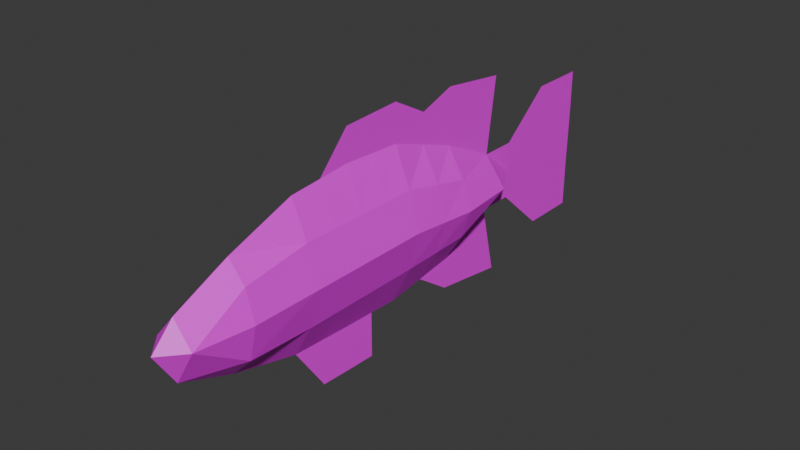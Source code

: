 # Source: largemouth.blend  (saved by Blender 4.2.66; exported with 4.5.12 LTS)
import bpy
from mathutils import Matrix  # noqa: F401  (used for matrix-valued properties, if any)

bpy.ops.wm.read_factory_settings(use_empty=True)
scene = bpy.context.scene
scene.name = 'Scene'

# ---- images (referenced by path relative to the original .blend; pixels are not part of the script)
import os
ASSET_DIR = os.environ.get("B2B_ASSET_DIR", "")  # directory of the original .blend (textures are referenced by path, not embedded)
HERE = os.path.dirname(os.path.abspath(__file__))  # packed textures are extracted next to this script under _unpacked/

def load_image(name, relpath, width, height, colorspace="sRGB"):
    """Load a texture the original file referenced (path relative to the .blend, or extracted next to this script)."""
    p = next((c for c in (os.path.join(HERE, relpath), os.path.join(ASSET_DIR, relpath)) if relpath and os.path.exists(c)), "")
    if p:
        img = bpy.data.images.load(p, check_existing=True)
        img.name = name
    else:  # same state as the original file: an image datablock whose file is absent (Cycles renders it pink)
        img = bpy.data.images.new(name, width, height)
        img.source = "FILE"
        img.filepath = "//" + (relpath or name)
    img.colorspace_settings.name = colorspace
    return img
img_largemouth_png = load_image('largemouth.png', 'largemouth.png', 1024, 1024, 'sRGB')

# ---- materials (node trees are filled in below, after node groups)
mat_largemouth_003 = bpy.data.materials.new('largemouth.003')

# ---- material node trees
mat_largemouth_003.use_nodes = True; mat_largemouth_003.node_tree.nodes.clear()
_N = mat_largemouth_003.node_tree.nodes; _L = mat_largemouth_003.node_tree.links
n0 = _N.new('ShaderNodeBsdfPrincipled'); n0.name = 'Principled BSDF'; n0.location = (10, 300)
n1 = _N.new('ShaderNodeOutputMaterial'); n1.name = 'Material Output'; n1.location = (300, 300)
n2 = _N.new('ShaderNodeTexImage'); n2.name = 'Image Texture'; n2.location = (-180, 260)
n2.image = img_largemouth_png
n2.interpolation = 'Closest'
_L.new(n0.outputs[0], n1.inputs[0])
_L.new(n2.outputs[0], n0.inputs[0])
n1.is_active_output = True

# ---- world
world_world = bpy.data.worlds.new('World'); scene.world = world_world
world_world.use_nodes = True; world_world.node_tree.nodes.clear()
_N = world_world.node_tree.nodes; _L = world_world.node_tree.links
n0 = _N.new('ShaderNodeOutputWorld'); n0.name = 'World Output'; n0.location = (300, 300)
n1 = _N.new('ShaderNodeBackground'); n1.name = 'Background'; n1.location = (10, 300)
n1.inputs[0].default_value = (0.05088, 0.05088, 0.05088, 1.0)
_L.new(n1.outputs[0], n0.inputs[0])
n0.is_active_output = True
world_world.color = (0.05088, 0.05088, 0.05088)
world_world.sun_shadow_jitter_overblur = 0.0

# ---- meshes
me_plane = bpy.data.meshes.new('Plane')
me_plane.from_pydata([(-0.4257, 0.8834, -4.336e-08), (-0.002198, 0.2427, 0.2272), (0.06151, 0.8729, 0.2272), (-0.1821, 0.8781, 0.1475), (-0.321, 0.2501, 0.1345), (0.3166, 0.2353, 0.1511), (0.3051, 0.8676, 0.1511), (-0.002198, -0.2668, 0.2272), (-0.321, -0.2594, 0.1345), (0.3166, -0.2743, 0.1511), (-0.002198, -0.8065, 0.2272), (-0.321, -0.7991, 0.1345), (0.3166, -0.8139, 0.1511), (-0.002198, -1.373, 0.2272), (-0.2482, -1.366, 0.1475), (0.2802, -1.38, 0.1694), (-0.002198, -1.83, 0.1626), (-0.1944, -1.823, -1.005e-05), (0.2802, -1.838, -1.003e-05), (0.0002321, -2.012, -1.004e-05), (0.06151, 1.375, 0.1872), (-0.1821, 1.691, -2.4e-08), (0.3051, 1.681, 1.471e-08), (0.06151, 2.131, -4.644e-09), (-0.1821, 2.136, -2.4e-08), (0.3051, 2.126, 1.471e-08), (0.06151, 2.616, -4.644e-09), (-0.1821, 2.621, -2.4e-08), (0.3051, 2.61, 1.471e-08), (-0.5447, 2.136, -5.177e-08), (-0.5447, 2.621, -5.177e-08), (0.704, 2.126, 4.762e-08), (0.704, 2.61, 4.762e-08), (0.02966, 0.5578, 0.2272), (-0.2516, 0.5641, 0.1475), (0.3109, 0.5515, 0.1511), (0.8113, 0.8623, 1.424e-08), (0.9073, 1.517, -3.075e-08), (-0.321, -0.5293, 0.1345), (-0.002198, -0.5367, 0.2272), (0.3166, -0.5441, 0.1511), (-0.9577, 0.2575, -3.195e-09), (-0.8938, 0.8834, -8.017e-09), (-0.9339, -0.252, -4.987e-09), (-0.8217, 1.47, 2.429e-08), (-0.7873, 0.5705, -1.606e-08), (0.3166, -0.01947, 0.1511), (-0.002198, -0.01206, 0.2272), (-0.321, -0.004656, 0.1345), (-0.9458, 0.00275, -4.091e-09), (0.9989, -0.2817, -3.244e-08), (0.9863, -0.5515, -3.148e-08), (1.008, -0.02687, -3.315e-08), (-0.6399, 0.2575, -3.052e-06), (0.6355, 0.2279, -3.275e-06), (0.5487, 0.8623, -3.29e-06), (-0.002198, 0.2427, -0.2272), (0.06151, 0.8729, -0.2272), (-0.1821, 0.8781, -0.1475), (-0.321, 0.2501, -0.1345), (0.3166, 0.2353, -0.1511), (0.3051, 0.8676, -0.1511), (-0.6636, -0.252, -3.037e-06), (0.6165, -0.2817, -3.26e-06), (-0.002198, -0.2668, -0.2272), (-0.321, -0.2594, -0.1345), (0.3166, -0.2743, -0.1511), (-0.6193, -0.7917, -3.052e-06), (0.5912, -0.8213, -3.26e-06), (-0.002198, -0.8065, -0.2272), (-0.321, -0.7991, -0.1345), (0.3166, -0.8139, -0.1511), (-0.412, -1.358, -3.066e-06), (0.4503, -1.388, -3.245e-06), (-0.002198, -1.373, -0.2272), (-0.2482, -1.366, -0.1475), (0.2802, -1.38, -0.1694), (-0.002198, -1.83, -0.1626), (0.06151, 1.375, -0.1872), (-0.1821, 1.38, -3.126e-06), (0.3051, 1.369, -3.245e-06), (0.06151, 1.686, -3.186e-06), (-0.5328, 0.5705, -3.066e-06), (0.5921, 0.5451, -3.275e-06), (0.02966, 0.5578, -0.2272), (-0.2516, 0.5641, -0.1475), (0.3109, 0.5515, -0.1511), (-0.321, -0.5293, -0.1345), (-0.002198, -0.5367, -0.2272), (-0.6414, -0.5219, -3.052e-06), (0.3166, -0.5441, -0.1511), (0.6038, -0.5515, -3.26e-06), (0.3166, -0.01947, -0.1511), (0.626, -0.02687, -3.26e-06), (-0.002198, -0.01206, -0.2272), (-0.6517, 0.00275, -3.052e-06), (-0.321, -0.004656, -0.1345)], [], [(35, 55, 6), (33, 3, 34), (34, 0, 82), (35, 2, 33), (93, 9, 63), (46, 7, 9), (95, 8, 48), (47, 8, 7), (39, 11, 10), (38, 67, 11), (91, 12, 68), (40, 10, 12), (10, 15, 12), (10, 14, 13), (11, 72, 14), (12, 73, 68), (15, 16, 18), (17, 16, 14), (16, 17, 19), (16, 19, 18), (15, 18, 73), (14, 72, 17), (3, 20, 79), (6, 20, 2), (79, 81, 21), (80, 81, 20), (3, 79, 0), (6, 55, 80), (21, 23, 24), (81, 25, 23), (24, 26, 27), (23, 28, 26), (27, 29, 24), (25, 32, 28), (24, 29, 21), (25, 22, 31), (5, 33, 1), (4, 82, 53), (1, 34, 4), (5, 83, 35), (55, 37, 80), (55, 83, 36), (9, 39, 40), (63, 40, 91), (8, 89, 38), (7, 38, 39), (53, 45, 41), (53, 49, 95), (0, 44, 42), (82, 42, 45), (62, 43, 89), (95, 43, 62), (1, 48, 47), (53, 48, 4), (5, 47, 46), (54, 46, 93), (93, 50, 52), (91, 68, 51), (63, 51, 50), (35, 83, 55), (33, 2, 3), (34, 3, 0), (35, 6, 2), (93, 46, 9), (46, 47, 7), (95, 62, 8), (47, 48, 8), (39, 38, 11), (38, 89, 67), (91, 40, 12), (40, 39, 10), (10, 13, 15), (10, 11, 14), (11, 67, 72), (12, 15, 73), (15, 13, 16), (14, 16, 13), (3, 2, 20), (6, 80, 20), (79, 20, 81), (80, 22, 81), (21, 81, 23), (81, 22, 25), (24, 23, 26), (23, 25, 28), (27, 30, 29), (25, 31, 32), (5, 35, 33), (4, 34, 82), (1, 33, 34), (5, 54, 83), (55, 36, 37), (9, 7, 39), (63, 9, 40), (8, 62, 89), (7, 8, 38), (53, 82, 45), (53, 41, 49), (0, 79, 44), (82, 0, 42), (95, 49, 43), (1, 4, 48), (53, 95, 48), (5, 1, 47), (54, 5, 46), (93, 63, 50), (63, 91, 51), (86, 55, 61), (84, 58, 85), (85, 0, 82), (86, 57, 84), (93, 66, 63), (92, 64, 66), (95, 65, 96), (94, 65, 64), (88, 70, 69), (87, 67, 70), (91, 71, 68), (90, 69, 71), (69, 76, 71), (69, 75, 74), (70, 72, 75), (71, 73, 68), (76, 77, 18), (17, 77, 75), (77, 17, 19), (77, 19, 18), (76, 18, 73), (75, 72, 17), (58, 78, 79), (61, 78, 57), (80, 81, 78), (58, 79, 0), (61, 55, 80), (60, 84, 56), (59, 82, 53), (56, 85, 59), (60, 83, 86), (66, 88, 90), (63, 90, 91), (65, 89, 87), (64, 87, 88), (56, 96, 94), (53, 96, 59), (60, 94, 92), (54, 92, 93), (86, 83, 55), (84, 57, 58), (85, 58, 0), (86, 61, 57), (93, 92, 66), (92, 94, 64), (95, 62, 65), (94, 96, 65), (88, 87, 70), (87, 89, 67), (91, 90, 71), (90, 88, 69), (69, 74, 76), (69, 70, 75), (70, 67, 72), (71, 76, 73), (76, 74, 77), (75, 77, 74), (58, 57, 78), (61, 80, 78), (79, 78, 81), (60, 86, 84), (59, 85, 82), (56, 84, 85), (60, 54, 83), (66, 64, 88), (63, 66, 90), (65, 62, 89), (64, 65, 87), (56, 59, 96), (53, 95, 96), (60, 56, 94), (54, 60, 92)])
_uv = me_plane.uv_layers.new(name='UVMap')
_uv.uv.foreach_set('vector', [0.2753, 0.5472, 0.3294, 0.6115, 0.2772, 0.6151, 0.215, 0.5513, 0.1727, 0.6222, 0.1547, 0.5555, 0.1547, 0.5555, 0.1205, 0.6258, 0.09435, 0.5597, 0.2753, 0.5472, 0.225, 0.6187, 0.215, 0.5513, 0.3371, 0.4199, 0.2683, 0.3699, 0.3325, 0.3653, 0.2708, 0.4245, 0.1999, 0.3746, 0.2683, 0.3699, 0.06313, 0.439, 0.1315, 0.3794, 0.1341, 0.4341, 0.2024, 0.4293, 0.1315, 0.3794, 0.1999, 0.3746, 0.1972, 0.3167, 0.1261, 0.2636, 0.1945, 0.2588, 0.1288, 0.3215, 0.06215, 0.2681, 0.1261, 0.2636, 0.3271, 0.3075, 0.2629, 0.254, 0.3217, 0.2497, 0.2656, 0.3119, 0.1945, 0.2588, 0.2629, 0.254, 0.1945, 0.2588, 0.2494, 0.1327, 0.2629, 0.254, 0.1945, 0.2588, 0.1361, 0.1412, 0.1888, 0.1372, 0.1261, 0.2636, 0.101, 0.1444, 0.1361, 0.1412, 0.2629, 0.254, 0.2858, 0.1295, 0.3217, 0.2497, 0.2494, 0.1327, 0.1842, 0.03897, 0.2448, 0.03456, 0.143, 0.04249, 0.1842, 0.03897, 0.1361, 0.1412, 0.1842, 0.03897, 0.143, 0.04249, 0.183, -9.049e-08, 0.1842, 0.03897, 0.183, -9.049e-08, 0.2448, 0.03456, 0.2494, 0.1327, 0.2448, 0.03456, 0.2858, 0.1295, 0.1361, 0.1412, 0.101, 0.1444, 0.143, 0.04249, 0.1727, 0.6222, 0.23, 0.7264, 0.1777, 0.73, 0.2772, 0.6151, 0.23, 0.7264, 0.225, 0.6187, 0.1777, 0.73, 0.2331, 0.7933, 0.1808, 0.7968, 0.2822, 0.7228, 0.2331, 0.7933, 0.23, 0.7264, 0.1727, 0.6222, 0.1777, 0.73, 0.1205, 0.6258, 0.2772, 0.6151, 0.3294, 0.6115, 0.2822, 0.7228, 0.1808, 0.7968, 0.2375, 0.8888, 0.1853, 0.8924, 0.2331, 0.7933, 0.2898, 0.8852, 0.2375, 0.8888, 0.1853, 0.8924, 0.2424, 0.9928, 0.1901, 0.9964, 0.2375, 0.8888, 0.2946, 0.9892, 0.2424, 0.9928, 0.1901, 0.9964, 0.1074, 0.896, 0.1853, 0.8924, 0.2898, 0.8852, 0.3803, 0.9852, 0.2946, 0.9892, 0.1853, 0.8924, 0.1074, 0.896, 0.1808, 0.7968, 0.2898, 0.8852, 0.2853, 0.7897, 0.3754, 0.8812, 0.2733, 0.4792, 0.215, 0.5513, 0.205, 0.484, 0.1366, 0.4888, 0.09435, 0.5597, 0.06823, 0.4936, 0.205, 0.484, 0.1547, 0.5555, 0.1366, 0.4888, 0.2733, 0.4792, 0.3356, 0.543, 0.2753, 0.5472, 0.3294, 0.6115, 0.413, 0.7484, 0.2822, 0.7228, 0.3294, 0.6115, 0.3356, 0.543, 0.3858, 0.6089, 0.2683, 0.3699, 0.1972, 0.3167, 0.2656, 0.3119, 0.3325, 0.3653, 0.2656, 0.3119, 0.3271, 0.3075, 0.1315, 0.3794, 0.0601, 0.3263, 0.1288, 0.3215, 0.1999, 0.3746, 0.1288, 0.3215, 0.1972, 0.3167, 0.06823, 0.4936, 0.03971, 0.5622, 1.703e-08, 0.4968, 0.06823, 0.4936, 2.666e-08, 0.4419, 0.06313, 0.439, 0.1205, 0.6258, 0.04132, 0.7556, 0.01997, 0.6305, 0.09435, 0.5597, 0.01997, 0.6305, 0.03971, 0.5622, 0.05804, 0.3844, 1.071e-08, 0.3871, 0.0601, 0.3263, 0.06313, 0.439, 1.071e-08, 0.3871, 0.05804, 0.3844, 0.205, 0.484, 0.1341, 0.4341, 0.2024, 0.4293, 0.06823, 0.4936, 0.1341, 0.4341, 0.1366, 0.4888, 0.2733, 0.4792, 0.2024, 0.4293, 0.2708, 0.4245, 0.3417, 0.4745, 0.2708, 0.4245, 0.3371, 0.4199, 0.3371, 0.4199, 0.4147, 0.3614, 0.4192, 0.416, 0.3271, 0.3075, 0.3217, 0.2497, 0.4092, 0.3036, 0.3325, 0.3653, 0.4092, 0.3036, 0.4147, 0.3614, 0.2753, 0.5472, 0.3356, 0.543, 0.3294, 0.6115, 0.215, 0.5513, 0.225, 0.6187, 0.1727, 0.6222, 0.1547, 0.5555, 0.1727, 0.6222, 0.1205, 0.6258, 0.2753, 0.5472, 0.2772, 0.6151, 0.225, 0.6187, 0.3371, 0.4199, 0.2708, 0.4245, 0.2683, 0.3699, 0.2708, 0.4245, 0.2024, 0.4293, 0.1999, 0.3746, 0.06313, 0.439, 0.05804, 0.3844, 0.1315, 0.3794, 0.2024, 0.4293, 0.1341, 0.4341, 0.1315, 0.3794, 0.1972, 0.3167, 0.1288, 0.3215, 0.1261, 0.2636, 0.1288, 0.3215, 0.0601, 0.3263, 0.06215, 0.2681, 0.3271, 0.3075, 0.2656, 0.3119, 0.2629, 0.254, 0.2656, 0.3119, 0.1972, 0.3167, 0.1945, 0.2588, 0.1945, 0.2588, 0.1888, 0.1372, 0.2494, 0.1327, 0.1945, 0.2588, 0.1261, 0.2636, 0.1361, 0.1412, 0.1261, 0.2636, 0.06215, 0.2681, 0.101, 0.1444, 0.2629, 0.254, 0.2494, 0.1327, 0.2858, 0.1295, 0.2494, 0.1327, 0.1888, 0.1372, 0.1842, 0.03897, 0.1361, 0.1412, 0.1842, 0.03897, 0.1888, 0.1372, 0.1727, 0.6222, 0.225, 0.6187, 0.23, 0.7264, 0.2772, 0.6151, 0.2822, 0.7228, 0.23, 0.7264, 0.1777, 0.73, 0.23, 0.7264, 0.2331, 0.7933, 0.2822, 0.7228, 0.2853, 0.7897, 0.2331, 0.7933, 0.1808, 0.7968, 0.2331, 0.7933, 0.2375, 0.8888, 0.2331, 0.7933, 0.2853, 0.7897, 0.2898, 0.8852, 0.1853, 0.8924, 0.2375, 0.8888, 0.2424, 0.9928, 0.2375, 0.8888, 0.2898, 0.8852, 0.2946, 0.9892, 0.1901, 0.9964, 0.1123, 1.0, 0.1074, 0.896, 0.2898, 0.8852, 0.3754, 0.8812, 0.3803, 0.9852, 0.2733, 0.4792, 0.2753, 0.5472, 0.215, 0.5513, 0.1366, 0.4888, 0.1547, 0.5555, 0.09435, 0.5597, 0.205, 0.484, 0.215, 0.5513, 0.1547, 0.5555, 0.2733, 0.4792, 0.3417, 0.4745, 0.3356, 0.543, 0.3294, 0.6115, 0.3858, 0.6089, 0.413, 0.7484, 0.2683, 0.3699, 0.1999, 0.3746, 0.1972, 0.3167, 0.3325, 0.3653, 0.2683, 0.3699, 0.2656, 0.3119, 0.1315, 0.3794, 0.05804, 0.3844, 0.0601, 0.3263, 0.1999, 0.3746, 0.1315, 0.3794, 0.1288, 0.3215, 0.06823, 0.4936, 0.09435, 0.5597, 0.03971, 0.5622, 0.06823, 0.4936, 1.703e-08, 0.4968, 2.666e-08, 0.4419, 0.1205, 0.6258, 0.1777, 0.73, 0.04132, 0.7556, 0.09435, 0.5597, 0.1205, 0.6258, 0.01997, 0.6305, 0.06313, 0.439, 2.666e-08, 0.4419, 1.071e-08, 0.3871, 0.205, 0.484, 0.1366, 0.4888, 0.1341, 0.4341, 0.06823, 0.4936, 0.06313, 0.439, 0.1341, 0.4341, 0.2733, 0.4792, 0.205, 0.484, 0.2024, 0.4293, 0.3417, 0.4745, 0.2733, 0.4792, 0.2708, 0.4245, 0.3371, 0.4199, 0.3325, 0.3653, 0.4147, 0.3614, 0.3325, 0.3653, 0.3271, 0.3075, 0.4092, 0.3036, 0.2753, 0.5472, 0.3294, 0.6115, 0.2772, 0.6151, 0.215, 0.5513, 0.1727, 0.6222, 0.1547, 0.5555, 0.1547, 0.5555, 0.1205, 0.6258, 0.09435, 0.5597, 0.2753, 0.5472, 0.225, 0.6187, 0.215, 0.5513, 0.3371, 0.4199, 0.2683, 0.3699, 0.3325, 0.3653, 0.2708, 0.4245, 0.1999, 0.3746, 0.2683, 0.3699, 0.06313, 0.439, 0.1315, 0.3794, 0.1341, 0.4341, 0.2024, 0.4293, 0.1315, 0.3794, 0.1999, 0.3746, 0.1972, 0.3167, 0.1261, 0.2636, 0.1945, 0.2588, 0.1288, 0.3215, 0.06215, 0.2681, 0.1261, 0.2636, 0.3271, 0.3075, 0.2629, 0.254, 0.3217, 0.2497, 0.2656, 0.3119, 0.1945, 0.2588, 0.2629, 0.254, 0.1945, 0.2588, 0.2494, 0.1327, 0.2629, 0.254, 0.1945, 0.2588, 0.1361, 0.1412, 0.1888, 0.1372, 0.1261, 0.2636, 0.101, 0.1444, 0.1361, 0.1412, 0.2629, 0.254, 0.2858, 0.1295, 0.3217, 0.2497, 0.2494, 0.1327, 0.1842, 0.03897, 0.2448, 0.03456, 0.143, 0.04249, 0.1842, 0.03897, 0.1361, 0.1412, 0.1842, 0.03897, 0.143, 0.04249, 0.183, -9.049e-08, 0.1842, 0.03897, 0.183, -9.049e-08, 0.2448, 0.03456, 0.2494, 0.1327, 0.2448, 0.03456, 0.2858, 0.1295, 0.1361, 0.1412, 0.101, 0.1444, 0.143, 0.04249, 0.1727, 0.6222, 0.23, 0.7264, 0.1777, 0.73, 0.2772, 0.6151, 0.23, 0.7264, 0.225, 0.6187, 0.2822, 0.7228, 0.2331, 0.7933, 0.23, 0.7264, 0.1727, 0.6222, 0.1777, 0.73, 0.1205, 0.6258, 0.2772, 0.6151, 0.3294, 0.6115, 0.2822, 0.7228, 0.2733, 0.4792, 0.215, 0.5513, 0.205, 0.484, 0.1366, 0.4888, 0.09435, 0.5597, 0.06823, 0.4936, 0.205, 0.484, 0.1547, 0.5555, 0.1366, 0.4888, 0.2733, 0.4792, 0.3356, 0.543, 0.2753, 0.5472, 0.2683, 0.3699, 0.1972, 0.3167, 0.2656, 0.3119, 0.3325, 0.3653, 0.2656, 0.3119, 0.3271, 0.3075, 0.1315, 0.3794, 0.0601, 0.3263, 0.1288, 0.3215, 0.1999, 0.3746, 0.1288, 0.3215, 0.1972, 0.3167, 0.205, 0.484, 0.1341, 0.4341, 0.2024, 0.4293, 0.06823, 0.4936, 0.1341, 0.4341, 0.1366, 0.4888, 0.2733, 0.4792, 0.2024, 0.4293, 0.2708, 0.4245, 0.3417, 0.4745, 0.2708, 0.4245, 0.3371, 0.4199, 0.2753, 0.5472, 0.3356, 0.543, 0.3294, 0.6115, 0.215, 0.5513, 0.225, 0.6187, 0.1727, 0.6222, 0.1547, 0.5555, 0.1727, 0.6222, 0.1205, 0.6258, 0.2753, 0.5472, 0.2772, 0.6151, 0.225, 0.6187, 0.3371, 0.4199, 0.2708, 0.4245, 0.2683, 0.3699, 0.2708, 0.4245, 0.2024, 0.4293, 0.1999, 0.3746, 0.06313, 0.439, 0.05804, 0.3844, 0.1315, 0.3794, 0.2024, 0.4293, 0.1341, 0.4341, 0.1315, 0.3794, 0.1972, 0.3167, 0.1288, 0.3215, 0.1261, 0.2636, 0.1288, 0.3215, 0.0601, 0.3263, 0.06215, 0.2681, 0.3271, 0.3075, 0.2656, 0.3119, 0.2629, 0.254, 0.2656, 0.3119, 0.1972, 0.3167, 0.1945, 0.2588, 0.1945, 0.2588, 0.1888, 0.1372, 0.2494, 0.1327, 0.1945, 0.2588, 0.1261, 0.2636, 0.1361, 0.1412, 0.1261, 0.2636, 0.06215, 0.2681, 0.101, 0.1444, 0.2629, 0.254, 0.2494, 0.1327, 0.2858, 0.1295, 0.2494, 0.1327, 0.1888, 0.1372, 0.1842, 0.03897, 0.1361, 0.1412, 0.1842, 0.03897, 0.1888, 0.1372, 0.1727, 0.6222, 0.225, 0.6187, 0.23, 0.7264, 0.2772, 0.6151, 0.2822, 0.7228, 0.23, 0.7264, 0.1777, 0.73, 0.23, 0.7264, 0.2331, 0.7933, 0.2733, 0.4792, 0.2753, 0.5472, 0.215, 0.5513, 0.1366, 0.4888, 0.1547, 0.5555, 0.09435, 0.5597, 0.205, 0.484, 0.215, 0.5513, 0.1547, 0.5555, 0.2733, 0.4792, 0.3417, 0.4745, 0.3356, 0.543, 0.2683, 0.3699, 0.1999, 0.3746, 0.1972, 0.3167, 0.3325, 0.3653, 0.2683, 0.3699, 0.2656, 0.3119, 0.1315, 0.3794, 0.05804, 0.3844, 0.0601, 0.3263, 0.1999, 0.3746, 0.1315, 0.3794, 0.1288, 0.3215, 0.205, 0.484, 0.1366, 0.4888, 0.1341, 0.4341, 0.06823, 0.4936, 0.06313, 0.439, 0.1341, 0.4341, 0.2733, 0.4792, 0.205, 0.484, 0.2024, 0.4293, 0.3417, 0.4745, 0.2733, 0.4792, 0.2708, 0.4245])
me_plane.materials.append(mat_largemouth_003)
me_plane.update()

# ---- objects
ob_empty = bpy.data.objects.new('Empty', None)
ob_largemouth = bpy.data.objects.new('largemouth', me_plane)

# ---- transforms, parenting, visibility, modifiers, constraints
ob_empty.location = (0.0, 0.0, 0.0)
ob_empty.rotation_euler = (1.571, -0.0, 1.571)
ob_empty.empty_display_type = 'IMAGE'
ob_empty.empty_display_size = 5.0
ob_largemouth.location = (0.0, 0.0, 0.0)
ob_largemouth.rotation_euler = (-0.0, 1.571, 0.0)
ob_largemouth.scale = (0.425, 0.425, 0.425)

# ---- collection membership
scene.collection.objects.link(ob_empty)
scene.collection.objects.link(ob_largemouth)

# ---- scene / render settings (as saved in the file)
scene.frame_start = 1; scene.frame_end = 250; scene.frame_set(0)
scene.render.engine = 'BLENDER_EEVEE_NEXT'
bpy.context.view_layer.update()

# ---- added for rendering (the .blend has no active camera and no usable light): camera, sun
cam_auto = bpy.data.cameras.new('AutoCamera')
cam_auto.lens = 50.0
cam_auto.sensor_width = 36.0
cam_auto.clip_end = 1000.0
ob_auto_camera = bpy.data.objects.new('AutoCamera', cam_auto)
scene.collection.objects.link(ob_auto_camera)
ob_auto_camera.location = (1.98699, -2.25496, 1.57882)
ob_auto_camera.rotation_euler = (1.09748, -7.21219e-08, 0.694738)
scene.camera = ob_auto_camera
light_auto_sun = bpy.data.lights.new('AutoSun', 'SUN')
light_auto_sun.energy = 3.0
light_auto_sun.angle = 0.0523599
ob_auto_sun = bpy.data.objects.new('AutoSun', light_auto_sun)
scene.collection.objects.link(ob_auto_sun)
ob_auto_sun.rotation_euler = (0.872665, 0.174533, 0.523599)
bpy.context.view_layer.update()
